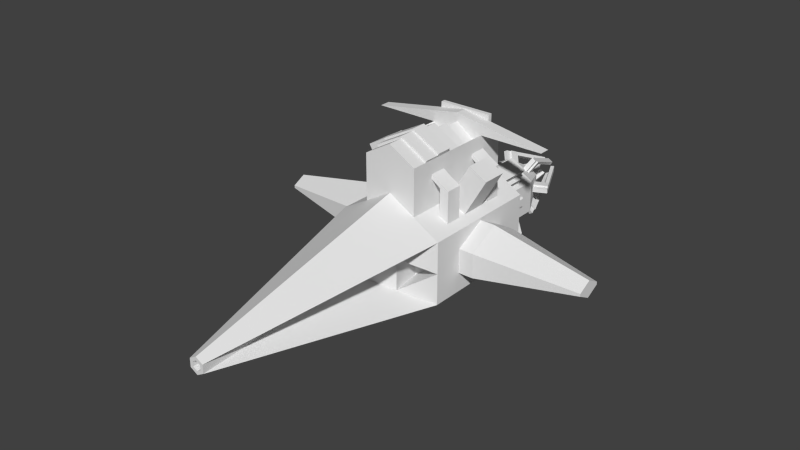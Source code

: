 # Source: crystal-alien_chase.blend  (saved by Blender 2.76.0; exported with 4.5.12 LTS)
import bpy
from mathutils import Matrix  # noqa: F401  (used for matrix-valued properties, if any)

bpy.ops.wm.read_factory_settings(use_empty=True)
scene = bpy.context.scene
scene.name = 'Scene'

# ---- collections
col_collection_1 = bpy.data.collections.new('Collection 1'); scene.collection.children.link(col_collection_1)

# ---- world
world_world = bpy.data.worlds.new('World'); scene.world = world_world
world_world.color = (0.05088, 0.05088, 0.05088)
world_world.use_sun_shadow = False
world_world.sun_shadow_jitter_overblur = 0.0
world_world.cycles.sampling_method = 'MANUAL'
world_world.cycles.sample_map_resolution = 256

# ---- meshes
me_torus = bpy.data.meshes.new('Torus')
me_torus.from_pydata([(-2.784e-08, 1.204, 0.524), (0.4538, 1.204, 0.262), (0.866, -0.5015, 0.1938), (0.4538, 1.204, -0.262), (0.866, -0.5015, -0.1938), (-7.365e-08, 1.204, -0.524), (0.0, 1.0, 1.0), (0.866, 0.5015, 0.1938), (0.866, 0.5015, -0.1938), (-8.742e-08, 1.0, -1.0), (0.0, 1.942, 0.524), (0.1771, 2.515, 0.1023), (0.1771, 2.515, -0.1023), (0.0, 1.942, -0.524), (0.0, 2.515, 0.2046), (0.4538, 1.942, 0.262), (0.4538, 1.942, -0.262), (0.0, 2.515, -0.2046), (0.1513, 1.204, 0.4366), (0.3025, 1.204, 0.3493), (0.7286, 1.068, 0.4207), (0.5912, 1.136, 0.3413), (-9.28e-09, 1.068, 0.8413), (0.1513, 1.942, 0.4366), (0.3025, 1.942, 0.3493), (0.4538, 1.696, 0.262), (-9.28e-09, 1.696, 0.524), (0.1513, 1.696, 0.4366), (0.3025, 1.696, 0.3493), (0.3941, 1.136, 0.4551), (0.4857, 1.068, 0.5609), (0.1971, 1.136, 0.5689), (0.2429, 1.068, 0.7011), (0.3781, 1.204, 0.3056), (0.4857, 1.681, 0.5609), (0.2429, 1.681, 0.7011), (0.3025, 1.819, 0.3493), (0.1513, 1.819, 0.4366), (0.3781, 1.696, 0.3056), (0.3941, 1.619, 0.4551), (0.4628, 1.136, 0.4155), (0.4628, 1.619, 0.4155), (0.0, 1.204, 0.5735), (0.1798, 1.204, 0.4862), (0.0, 1.696, 0.5735), (0.1798, 1.696, 0.4862), (0.3025, 1.204, -0.3493), (0.1513, 1.204, -0.4366), (0.7286, 1.068, -0.4207), (0.5912, 1.136, -0.3413), (-8.283e-08, 1.068, -0.8413), (0.3025, 1.942, -0.3493), (0.1513, 1.942, -0.4366), (-2.455e-08, 1.696, -0.524), (0.4538, 1.696, -0.262), (0.2429, 1.068, -0.7011), (0.3941, 1.136, -0.4551), (0.4857, 1.068, -0.5609), (0.3025, 1.45, -0.3493), (0.3025, 1.696, -0.3493), (0.1513, 1.696, -0.4366), (0.3781, 1.204, -0.3056), (0.3025, 1.819, -0.3493), (0.1513, 1.819, -0.4366), (0.2429, 1.695, -0.7011), (0.4857, 1.695, -0.5609), (0.463, 1.136, -0.4153), (0.3941, 1.626, -0.4551), (0.3781, 1.696, -0.3056), (0.463, 1.626, -0.4153), (0.1142, 1.204, -0.3724), (0.0, 1.204, -0.4597), (0.0, 1.696, -0.4597), (0.1142, 1.696, -0.3724), (0.4538, 1.204, 0.08733), (0.4538, 1.204, -0.08733), (0.4824, 1.674, -0.06512), (0.4824, 1.674, 0.06512), (0.4824, 1.39, -0.06512), (0.4824, 1.39, 0.06512), (0.4538, 1.942, 0.08733), (0.4538, 1.942, -0.08733), (0.4538, 1.696, -0.08733), (0.4538, 1.696, 0.08733), (0.4538, 1.368, -0.08733), (0.4538, 1.368, 0.08733), (0.0, 2.515, 0.06818), (0.0, 2.515, -0.06818), (0.05905, 2.515, 0.1705), (0.1181, 2.515, 0.1364), (0.1771, 2.515, 0.03409), (0.1771, 2.515, -0.03409), (0.1181, 2.515, -0.1364), (0.05905, 2.515, -0.1705), (0.05905, 2.515, 0.05682), (0.05905, 2.515, -0.05682), (0.1181, 2.515, 0.04546), (0.1181, 2.515, -0.04546), (0.1891, 1.942, 0.4148), (0.2647, 1.942, 0.3711), (0.2647, 1.942, -0.3711), (0.1891, 1.942, -0.4148), (0.4538, 1.942, 0.04366), (0.4538, 1.942, -0.04366), (0.3155, 2.228, 0.06071), (0.2463, 2.371, 0.0474), (0.3155, 2.228, -0.06071), (0.2463, 2.371, -0.0474), (0.2103, 2.228, -0.2428), (0.1642, 2.371, -0.1896), (0.1052, 2.228, -0.3035), (0.0821, 2.371, -0.237), (0.2103, 2.228, 0.2428), (0.1642, 2.371, 0.1896), (0.1052, 2.228, 0.3035), (0.0821, 2.371, 0.237), (0.184, 2.228, 0.258), (0.1314, 2.228, 0.2884), (0.1314, 2.228, -0.2884), (0.184, 2.228, -0.258), (0.3155, 2.228, -0.03035), (0.3155, 2.228, 0.03035), (0.2042, 2.156, 0.2863), (0.1458, 2.156, 0.32), (0.1458, 2.156, -0.32), (0.2042, 2.156, -0.2863), (0.35, 2.156, -0.03368), (0.35, 2.156, 0.03368), (0.5233, 2.328, 0.06071), (0.4541, 2.472, 0.0474), (0.5233, 2.328, -0.06071), (0.4541, 2.472, -0.0474), (0.3142, 2.328, -0.4228), (0.2681, 2.472, -0.3696), (0.2091, 2.328, -0.4835), (0.186, 2.472, -0.417), (0.3142, 2.328, 0.4228), (0.2681, 2.472, 0.3696), (0.2091, 2.328, 0.4835), (0.186, 2.472, 0.417), (0.2879, 2.328, 0.438), (0.2354, 2.328, 0.4684), (0.2354, 2.328, -0.4684), (0.2879, 2.328, -0.438), (0.5233, 2.328, -0.03035), (0.5233, 2.328, 0.03035), (0.3081, 2.257, 0.4663), (0.2498, 2.257, 0.5), (0.2498, 2.257, -0.5), (0.3081, 2.257, -0.4663), (0.5579, 2.257, -0.03368), (0.5579, 2.257, 0.03368), (0.4022, 2.447, 0.0474), (0.4022, 2.447, -0.0474), (0.2421, 2.447, 0.3246), (0.16, 2.447, 0.372), (0.16, 2.447, -0.372), (0.2421, 2.447, -0.3246), (0.09288, 3.065, 0.06607), (0.1189, 3.09, 0.1111), (0.01078, 3.065, 0.1135), (0.03676, 3.09, 0.1585), (0.01078, 3.065, -0.1135), (0.03676, 3.09, -0.1585), (0.1189, 3.09, -0.1111), (0.1556, 3.09, -0.0474), (0.1556, 3.09, 0.0474), (0.1037, 3.065, -0.0474), (0.09288, 3.065, -0.06607), (0.1037, 3.065, 0.0474), (0.866, 6.968e-10, 0.461), (0.866, -1.394e-09, -0.461), (0.866, 1.0, 0.5), (0.866, 0.0, -0.5), (0.866, 1.0, -0.5), (2.702, -0.2155, 0.02215), (2.702, -0.2155, -0.02215), (2.702, 0.2155, 0.02215), (2.702, 0.2155, -0.02215), (2.702, 2.526e-07, 0.137), (2.702, 2.341e-07, -0.137), (0.06582, -4.648, 0.038), (0.0, -4.648, 0.07601), (0.06582, -4.648, -0.038), (0.0, -4.648, -0.07601), (0.0, -1.75, 1.788e-07), (-6.557e-08, -1.0, -0.5), (-2.186e-08, -1.0, 0.5), (0.866, -1.0, 0.5), (0.0, -1.0, 1.0), (0.866, -1.0, -0.5), (-8.742e-08, -1.0, -1.0), (0.433, -1.0, 0.75), (0.433, 1.0, 0.75), (0.0, -1.0, 1.743), (0.433, -1.0, 1.493), (0.433, -1.0, 1.344), (0.433, -0.6, 0.75), (0.433, -0.2, 0.75), (0.433, 0.2, 0.75), (0.433, 0.6, 0.75), (0.433, -0.75, 1.493), (0.433, -0.5, 1.493), (0.433, 1.0, 1.344), (0.433, -0.6, 1.196), (0.433, -0.6, 1.344), (0.433, 0.6, 1.196), (0.433, 0.6, 1.344), (0.866, 0.6, 0.5), (0.866, 0.2, 0.5), (0.866, -0.2, 0.5), (0.866, -0.6, 0.5), (0.866, 0.0, 0.5), (0.5774, 0.6, 0.6667), (0.7217, 0.6, 0.5833), (0.5774, 0.2, 0.6667), (0.7217, 0.2, 0.5833), (0.7217, -0.2, 0.5833), (0.5774, -0.2, 0.6667), (0.5774, -0.6, 0.6667), (0.7217, -0.6, 0.5833), (0.5774, -0.4667, 0.6667), (0.5774, -0.3333, 0.6667), (0.7217, -0.3333, 0.5833), (0.5774, 0.3333, 0.6667), (0.5774, 0.4667, 0.6667), (0.7217, 0.3333, 0.5833), (0.5774, 0.6, 1.171), (0.7217, 0.6, 1.088), (0.5774, -0.6, 1.171), (0.7217, -0.6, 1.088), (0.5774, -0.3333, 1.171), (0.7217, -0.3333, 1.088), (0.5774, 0.3333, 1.171), (0.7217, 0.3333, 1.088), (0.5774, -0.6, 1.096), (0.5774, -0.3333, 1.096), (0.5774, 0.3333, 1.096), (0.5774, 0.6, 1.096), (0.433, -0.6, 1.27), (0.433, -0.3333, 1.196), (0.433, -0.3333, 1.344), (0.433, -0.3333, 1.27), (0.433, 0.3333, 1.344), (0.433, 0.3333, 1.196), (0.433, 0.6, 1.27), (0.433, 0.3333, 1.27), (0.433, 0.7135, 1.758), (0.0, 1.0, 1.344), (0.0, 0.7135, 1.743), (0.433, 0.7135, 1.493), (0.433, 0.7135, 1.344), (0.0, 0.7135, 1.344), (0.433, 0.7851, 1.344), (0.0, 0.7851, 1.344), (0.0, 0.7135, 1.758), (0.433, 0.7851, 1.758), (0.0, 0.7851, 1.758), (0.7849, -0.2, 1.359), (0.7849, 0.2, 1.359), (1.074, 0.2, 1.193), (1.074, -0.2, 1.193), (0.433, 0.0, 1.493), (0.433, 0.0, 1.493), (0.0, 0.0, 1.743), (0.433, 0.5351, 1.493), (0.0, 0.5351, 1.743), (0.0, 0.7135, 1.743), (0.0, 0.5351, 1.743), (1.475, 0.7135, 1.493), (1.475, 0.5351, 1.493), (0.433, 0.2675, 1.493), (0.0, -0.5, 1.743), (0.0, 0.5351, 1.743), (0.0, 0.5351, 1.605), (0.3534, 0.5351, 1.355), (0.3534, 0.2675, 1.355), (0.0, 0.2675, 1.605), (0.3833, 0.0, 1.407), (0.0, 0.0, 1.657), (0.3833, 0.2675, 1.407), (0.0, 0.2675, 1.657), (0.0, -0.25, 1.743), (0.0, -0.75, 1.743), (0.433, -0.25, 1.493), (0.4714, -0.5, 1.559), (0.0, -0.5, 1.809), (0.0, -0.25, 1.809), (0.4714, -0.25, 1.559), (0.4541, -0.75, 1.529), (0.4541, -0.5, 1.529), (0.0, -0.5, 1.779), (0.0, -0.75, 1.779), (1.108, 6.968e-10, 0.461), (1.108, 0.5015, 0.1938), (1.108, -0.5015, -0.1938), (1.108, -0.5015, 0.1938), (1.108, -1.394e-09, -0.461), (1.108, 0.5015, -0.1938), (0.866, -1.0, -1.192e-07), (0.433, -1.375, -0.25), (0.433, -1.375, 0.25), (0.3536, -0.861, -0.25), (0.3536, -0.861, 0.25), (0.7866, -0.486, -1.192e-07), (0.1161, -4.648, 0.06705), (0.0, -4.648, 0.1341), (0.0, -4.648, -0.1341), (0.1161, -4.648, -0.06705), (0.0, -4.408, 0.07601), (0.0, -4.408, 4.67e-07), (0.0, -4.408, -0.07601), (0.06582, -4.408, 0.038), (0.06582, -4.408, -0.038)], [(263, 262), (262, 264)], [(170, 2, 296, 293), (60, 53, 13, 52, 63), (64, 60, 63), (97, 91, 12, 92), (24, 36, 28, 38, 25, 15), (11, 89, 113, 112, 24, 15), (12, 91, 107, 106, 81, 16), (17, 93, 111, 110, 52, 13), (26, 27, 37, 23, 10), (24, 99, 98, 23, 37, 36), (18, 0, 22, 32, 31), (41, 38, 28, 39), (21, 40, 29, 30, 20), (19, 18, 31, 29), (34, 36, 37, 35), (32, 30, 34, 35), (19, 28, 34, 30, 29), (28, 36, 34), (18, 27, 45, 43), (1, 33, 40, 21), (33, 1, 25, 38), (29, 40, 41, 39), (41, 40, 33, 38), (18, 31, 32, 35, 37, 27), (45, 44, 42, 43), (27, 26, 44, 45), (0, 18, 43, 42), (60, 64, 55, 47), (61, 3, 49, 66), (56, 66, 49, 48, 57), (54, 68, 59, 62, 51, 16), (52, 101, 100, 51, 62, 63), (68, 61, 66, 69), (32, 22, 6, 193, 172, 20, 30), (57, 55, 64, 65), (64, 63, 62, 65), (62, 59, 65), (58, 46, 56, 57, 65, 59), (68, 69, 67, 59), (66, 56, 67, 69), (54, 3, 61, 68), (78, 76, 77, 79), (57, 48, 174, 9, 50, 55), (70, 71, 72, 73), (53, 60, 73, 72), (47, 5, 71, 70), (81, 103, 102, 80, 83, 82), (85, 83, 80, 15, 25, 1, 74), (75, 84, 85, 74), (78, 84, 82, 76), (5, 47, 55, 50), (208, 214, 226, 216, 217, 223, 220, 211, 210, 209), (77, 76, 82, 83), (78, 79, 85, 84), (79, 77, 83, 85), (87, 95, 93, 17), (95, 97, 92, 93), (14, 88, 94, 86), (86, 94, 95, 87), (88, 89, 96, 94), (94, 96, 97, 95), (89, 11, 90, 96), (96, 90, 91, 97), (80, 104, 105, 90, 11, 15), (51, 108, 109, 92, 12, 16), (110, 118, 124, 101, 52), (88, 14, 10, 23, 114, 115), (122, 123, 98, 99), (112, 116, 122, 99, 24), (117, 114, 23, 98, 123), (54, 16, 81, 82, 84, 75, 3), (126, 103, 81, 106, 120), (51, 100, 125, 119, 108), (91, 90, 105, 107), (125, 100, 101, 124), (126, 127, 102, 103), (126, 120, 144, 150), (89, 88, 115, 113), (146, 147, 123, 122), (104, 121, 145, 128), (140, 141, 147, 146), (137, 139, 138, 141, 140, 136), (135, 133, 132, 143, 142, 134), (142, 143, 149, 148), (156, 135, 134, 110, 111), (144, 145, 151, 150), (127, 126, 150, 151), (80, 102, 127, 121, 104), (151, 145, 121, 127), (128, 129, 152, 105, 104), (120, 106, 130, 144), (93, 92, 109, 111), (107, 105, 152, 153), (112, 136, 140, 116), (116, 140, 146, 122), (147, 141, 117, 123), (117, 141, 138, 114), (114, 138, 139, 155, 115), (111, 109, 157, 156), (113, 115, 155, 154), (143, 132, 108, 119), (108, 132, 133, 157, 109), (118, 142, 148, 124), (125, 149, 143, 119), (124, 148, 149, 125), (110, 134, 142, 118), (153, 131, 130, 106, 107), (154, 137, 136, 112, 113), (162, 168, 164, 163), (158, 160, 161, 159), (167, 169, 166, 165), (137, 159, 161, 139), (156, 157, 168, 162), (131, 153, 167, 165), (154, 155, 160, 158), (133, 135, 163, 164), (137, 154, 158, 159), (131, 129, 128, 145, 144, 130), (152, 129, 166, 169), (153, 152, 169, 167), (135, 156, 162, 163), (155, 139, 161, 160), (157, 133, 164, 168), (131, 165, 166, 129), (60, 47, 70, 73), (4, 2, 188, 299, 190), (8, 171, 173, 174), (7, 8, 174, 172), (171, 4, 190, 173), (177, 179, 175, 176, 180, 178), (171, 8, 298, 297), (7, 170, 293, 294), (4, 171, 297, 295), (8, 7, 294, 298), (2, 4, 295, 296), (191, 190, 186), (190, 299, 300), (186, 190, 300, 185), (188, 187, 185, 301), (188, 192, 189, 187), (305, 188, 192, 189, 306), (308, 190, 185), (307, 191, 190, 308), (305, 185, 188), (189, 192, 196, 195, 194), (205, 241, 243, 207, 251, 250, 262, 195, 196), (202, 284, 288, 285), (284, 282, 287, 288), (200, 193, 203, 207, 245, 206), (204, 240, 242, 239), (244, 246, 243, 241, 242, 240), (257, 256, 253, 254), (188, 2, 170, 212, 210, 211), (212, 170, 7, 172, 208, 209), (172, 193, 200, 213, 214, 208), (211, 220, 219, 197, 192, 188), (222, 223, 217, 218), (225, 213, 200, 199, 215, 224), (228, 227, 233, 234), (230, 229, 235, 219, 220), (222, 218, 198, 197, 219, 221), (218, 217, 261, 258, 198), (259, 258, 261, 260), (216, 215, 199, 259, 260), (215, 216, 226, 224), (234, 233, 237, 224, 226), (214, 228, 234, 226), (225, 224, 237, 238, 213), (236, 235, 229, 231), (236, 231, 232, 223, 222), (233, 227, 245, 246), (244, 206, 238, 237), (221, 219, 235, 236, 222), (232, 230, 220, 223), (229, 231, 242, 239), (244, 237, 233, 246), (238, 237, 233, 227), (206, 245, 227, 238), (239, 242, 241, 205), (190, 191, 9, 174, 173), (242, 231, 236, 240), (239, 204, 235, 229), (229, 230, 232, 231), (235, 204, 240, 236), (244, 206, 245, 246), (246, 245, 207, 243), (238, 227, 228, 214, 213), (250, 249, 267, 269), (203, 193, 6, 248), (248, 254, 253, 203), (256, 257, 255, 247), (197, 198, 199, 200, 206, 244, 240, 204), (251, 253, 256, 247), (192, 197, 204, 239, 205, 196), (217, 216, 260, 261), (199, 198, 258, 259), (282, 284, 263, 264), (263, 271, 280, 278), (268, 270, 269, 267), (265, 250, 269, 270), (266, 265, 270, 268, 273), (271, 265, 275, 276), (277, 276, 275, 274), (280, 276, 277, 281), (265, 266, 274, 275), (279, 278, 280, 281), (264, 263, 278, 279), (288, 287, 286, 285), (272, 202, 285, 286), (283, 201, 289, 292), (290, 291, 292, 289), (201, 202, 290, 289), (202, 272, 291, 290), (194, 195, 201, 283), (179, 177, 294, 293), (176, 175, 296, 295), (178, 180, 297, 298), (177, 178, 298, 294), (175, 179, 293, 296), (180, 176, 295, 297), (21, 20, 172, 174, 48, 49, 3, 75, 74, 1), (252, 251, 247, 255), (300, 301, 185), (299, 301, 303, 304), (299, 188, 301), (302, 304, 303), (300, 299, 304, 302), (301, 300, 302, 303), (308, 185, 305), (183, 181, 312, 313), (182, 181, 305, 306), (183, 184, 307, 308), (181, 183, 308, 305), (309, 310, 311, 313, 312), (181, 182, 309, 312), (184, 183, 313, 311)])
_uv = me_torus.uv_layers.new(name='UVMap')
_uv.uv.foreach_set('vector', [0.5557, 0.5368, 0.5537, 0.5362, 0.5537, 0.5353, 0.5557, 0.536, 0.566, 0.5328, 0.5666, 0.5328, 0.5666, 0.5338, 0.566, 0.5338, 0.566, 0.5333, 0.6486, 0.7763, 0.6476, 0.7763, 0.6476, 0.7758, 0.5083, 0.4406, 0.5081, 0.4407, 0.5081, 0.4404, 0.5083, 0.4402, 0.5538, 0.5371, 0.5538, 0.5365, 0.5538, 0.536, 0.5541, 0.536, 0.5545, 0.536, 0.5545, 0.5371, 0.529, 0.49, 0.5287, 0.49, 0.5288, 0.4894, 0.5289, 0.4887, 0.529, 0.4874, 0.5297, 0.4874, 0.5399, 0.4866, 0.5396, 0.4866, 0.5396, 0.486, 0.5395, 0.4854, 0.5394, 0.4842, 0.5401, 0.4842, 0.5405, 0.4867, 0.5403, 0.4867, 0.5406, 0.486, 0.5408, 0.4854, 0.5412, 0.4842, 0.5418, 0.4842, 0.5523, 0.536, 0.553, 0.536, 0.553, 0.5365, 0.553, 0.5371, 0.5523, 0.5371, 0.5538, 0.5371, 0.5536, 0.5371, 0.5532, 0.5371, 0.553, 0.5371, 0.553, 0.5365, 0.5538, 0.5365, 0.6495, 0.7671, 0.6501, 0.7675, 0.6501, 0.7689, 0.6491, 0.7683, 0.6493, 0.7677, 0.4351, 0.9397, 0.4351, 0.9403, 0.4347, 0.9404, 0.4348, 0.9398, 0.6476, 0.7667, 0.6482, 0.767, 0.6485, 0.7672, 0.6481, 0.7677, 0.647, 0.7671, 0.6489, 0.7668, 0.6495, 0.7671, 0.6493, 0.7677, 0.6485, 0.7672, 0.6502, 0.7598, 0.6514, 0.76, 0.6514, 0.7608, 0.6502, 0.761, 0.6408, 0.7778, 0.642, 0.7778, 0.642, 0.7804, 0.6408, 0.7804, 0.6422, 0.7795, 0.6422, 0.7774, 0.6433, 0.7774, 0.6433, 0.7801, 0.6428, 0.7798, 0.6422, 0.7774, 0.6422, 0.7768, 0.6433, 0.7774, 0.6473, 0.7788, 0.6473, 0.7809, 0.6471, 0.7809, 0.6471, 0.7788, 0.6482, 0.7664, 0.6485, 0.7666, 0.6482, 0.767, 0.6476, 0.7667, 0.5541, 0.5339, 0.5545, 0.5339, 0.5545, 0.536, 0.5541, 0.536, 0.4354, 0.9656, 0.4351, 0.9656, 0.4351, 0.9636, 0.4354, 0.9636, 0.4087, 0.9645, 0.4087, 0.9625, 0.4093, 0.9628, 0.4093, 0.9649, 0.6497, 0.7784, 0.6491, 0.7787, 0.6486, 0.779, 0.6486, 0.7764, 0.6497, 0.7758, 0.6497, 0.7763, 0.4348, 0.9458, 0.4357, 0.9458, 0.4357, 0.9479, 0.4348, 0.9479, 0.4144, 0.9675, 0.4144, 0.9668, 0.4146, 0.9667, 0.4146, 0.9675, 0.6364, 0.7802, 0.6364, 0.781, 0.6362, 0.781, 0.6363, 0.7801, 0.6476, 0.7763, 0.6486, 0.7763, 0.6486, 0.779, 0.6476, 0.7784, 0.6485, 0.764, 0.6482, 0.7641, 0.6476, 0.7638, 0.6482, 0.7635, 0.6485, 0.7633, 0.6482, 0.7635, 0.6476, 0.7638, 0.647, 0.7635, 0.6481, 0.7629, 0.5649, 0.5328, 0.5652, 0.5328, 0.5655, 0.5328, 0.5655, 0.5333, 0.5655, 0.5338, 0.5649, 0.5338, 0.566, 0.5338, 0.5659, 0.5338, 0.5656, 0.5338, 0.5655, 0.5338, 0.5655, 0.5333, 0.566, 0.5333, 0.4356, 0.9612, 0.4356, 0.9633, 0.4351, 0.9636, 0.4351, 0.9615, 0.6491, 0.7683, 0.6501, 0.7689, 0.6501, 0.7695, 0.6483, 0.7685, 0.6465, 0.7674, 0.647, 0.7671, 0.6481, 0.7677, 0.6238, 0.7781, 0.6247, 0.7781, 0.6247, 0.7808, 0.6238, 0.7808, 0.6408, 0.7804, 0.642, 0.7806, 0.642, 0.7813, 0.6408, 0.7816, 0.6433, 0.78, 0.6433, 0.7795, 0.6444, 0.7795, 0.6433, 0.7784, 0.6433, 0.7774, 0.6439, 0.7771, 0.6444, 0.7768, 0.6444, 0.7795, 0.6433, 0.7795, 0.407, 0.9652, 0.407, 0.9658, 0.4067, 0.9657, 0.4067, 0.9651, 0.4142, 0.9592, 0.4145, 0.9592, 0.4145, 0.9613, 0.4142, 0.9613, 0.5649, 0.5328, 0.5649, 0.5307, 0.5652, 0.5307, 0.5652, 0.5328, 0.432, 0.95, 0.432, 0.9512, 0.4315, 0.9512, 0.4315, 0.95, 0.6481, 0.7629, 0.647, 0.7635, 0.6465, 0.7631, 0.6501, 0.761, 0.6501, 0.7617, 0.6491, 0.7623, 0.6964, 0.6781, 0.697, 0.6781, 0.697, 0.6802, 0.6964, 0.6802, 0.6297, 0.7807, 0.6297, 0.7815, 0.6294, 0.7815, 0.6295, 0.7809, 0.6495, 0.7634, 0.6501, 0.763, 0.6501, 0.7633, 0.6497, 0.7637, 0.5642, 0.5338, 0.5641, 0.5338, 0.5637, 0.5338, 0.5635, 0.5338, 0.5635, 0.5328, 0.5642, 0.5328, 0.5635, 0.5314, 0.5635, 0.5328, 0.5635, 0.5338, 0.5629, 0.5338, 0.5629, 0.5328, 0.5629, 0.5307, 0.5635, 0.5307, 0.5642, 0.5307, 0.5642, 0.5314, 0.5635, 0.5314, 0.5635, 0.5307, 0.432, 0.95, 0.4322, 0.9499, 0.4322, 0.9513, 0.432, 0.9512, 0.6501, 0.763, 0.6495, 0.7634, 0.6491, 0.7623, 0.6501, 0.7617, 0.6481, 0.7542, 0.6488, 0.7542, 0.6488, 0.7553, 0.6488, 0.7559, 0.6488, 0.7576, 0.6488, 0.7581, 0.6488, 0.7593, 0.6481, 0.7593, 0.6481, 0.7576, 0.6481, 0.7559, 0.4143, 0.9567, 0.4143, 0.9562, 0.4145, 0.9561, 0.4145, 0.9568, 0.4164, 0.9554, 0.4164, 0.9548, 0.4166, 0.9547, 0.4166, 0.9555, 0.4308, 0.9542, 0.4308, 0.9554, 0.4306, 0.9555, 0.4306, 0.9541, 0.5088, 0.4405, 0.5086, 0.4406, 0.5086, 0.4401, 0.5088, 0.4399, 0.5086, 0.4406, 0.5083, 0.4406, 0.5083, 0.4402, 0.5086, 0.4401, 0.5088, 0.4417, 0.5086, 0.4415, 0.5086, 0.4411, 0.5088, 0.4411, 0.5088, 0.4411, 0.5086, 0.4411, 0.5086, 0.4406, 0.5088, 0.4405, 0.5086, 0.4415, 0.5083, 0.4414, 0.5083, 0.441, 0.5086, 0.4411, 0.5086, 0.4411, 0.5083, 0.441, 0.5083, 0.4406, 0.5086, 0.4406, 0.5083, 0.4414, 0.5081, 0.4412, 0.5081, 0.441, 0.5083, 0.441, 0.5083, 0.441, 0.5081, 0.441, 0.5081, 0.4407, 0.5083, 0.4406, 0.5387, 0.4842, 0.539, 0.4854, 0.5392, 0.486, 0.5393, 0.4867, 0.5391, 0.4867, 0.5381, 0.4842, 0.5407, 0.4842, 0.5404, 0.4854, 0.5402, 0.486, 0.5401, 0.4867, 0.5399, 0.4866, 0.5401, 0.4842, 0.5408, 0.4854, 0.5407, 0.4854, 0.5408, 0.4851, 0.5411, 0.4842, 0.5412, 0.4842, 0.5285, 0.49, 0.5282, 0.49, 0.5275, 0.4874, 0.5282, 0.4874, 0.5283, 0.4887, 0.5284, 0.4894, 0.5287, 0.4884, 0.5285, 0.4884, 0.5284, 0.4874, 0.5288, 0.4874, 0.5289, 0.4887, 0.5287, 0.4887, 0.5287, 0.4884, 0.5288, 0.4874, 0.529, 0.4874, 0.5285, 0.4887, 0.5283, 0.4887, 0.5282, 0.4874, 0.5284, 0.4874, 0.5285, 0.4884, 0.5649, 0.5328, 0.5649, 0.5338, 0.5642, 0.5338, 0.5642, 0.5328, 0.5642, 0.5314, 0.5642, 0.5307, 0.5649, 0.5307, 0.5394, 0.4851, 0.5393, 0.4842, 0.5394, 0.4842, 0.5395, 0.4854, 0.5394, 0.4854, 0.5407, 0.4842, 0.5408, 0.4842, 0.5406, 0.4851, 0.5405, 0.4854, 0.5404, 0.4854, 0.5396, 0.4866, 0.5393, 0.4867, 0.5392, 0.486, 0.5396, 0.486, 0.5406, 0.4851, 0.5408, 0.4842, 0.5411, 0.4842, 0.5408, 0.4851, 0.5394, 0.4851, 0.5391, 0.4851, 0.5389, 0.4842, 0.5393, 0.4842, 0.5131, 0.4301, 0.5127, 0.43, 0.5127, 0.4292, 0.5131, 0.4292, 0.5287, 0.49, 0.5285, 0.49, 0.5284, 0.4894, 0.5288, 0.4894, 0.5005, 0.4519, 0.5002, 0.4519, 0.5002, 0.451, 0.5005, 0.451, 0.5125, 0.4451, 0.5126, 0.4451, 0.5126, 0.446, 0.5125, 0.446, 0.5045, 0.4431, 0.5043, 0.4431, 0.5043, 0.4428, 0.5045, 0.4428, 0.5046, 0.4437, 0.5042, 0.4437, 0.5042, 0.4431, 0.5043, 0.4431, 0.5045, 0.4431, 0.5047, 0.4431, 0.4975, 0.4458, 0.4972, 0.4459, 0.4971, 0.4452, 0.4972, 0.4452, 0.4974, 0.4451, 0.4975, 0.4451, 0.4974, 0.4451, 0.4972, 0.4452, 0.4972, 0.4449, 0.4974, 0.4448, 0.5142, 0.4442, 0.514, 0.4443, 0.514, 0.4436, 0.5149, 0.4435, 0.5149, 0.4441, 0.508, 0.4505, 0.5083, 0.4505, 0.5083, 0.4508, 0.508, 0.4508, 0.489, 0.451, 0.4893, 0.451, 0.4893, 0.4519, 0.489, 0.4519, 0.5387, 0.4842, 0.5389, 0.4842, 0.5391, 0.4851, 0.5392, 0.4854, 0.539, 0.4854, 0.499, 0.451, 0.4993, 0.4509, 0.4993, 0.4518, 0.499, 0.4518, 0.4997, 0.4486, 0.4997, 0.448, 0.4999, 0.448, 0.5005, 0.4481, 0.5005, 0.4487, 0.5125, 0.4442, 0.5126, 0.4442, 0.5126, 0.4451, 0.5125, 0.4451, 0.5403, 0.4867, 0.5401, 0.4867, 0.5402, 0.486, 0.5406, 0.486, 0.4893, 0.451, 0.4897, 0.451, 0.4897, 0.4516, 0.4893, 0.4516, 0.5002, 0.4487, 0.5002, 0.4496, 0.5001, 0.4496, 0.5001, 0.4487, 0.4887, 0.4508, 0.4887, 0.4518, 0.4884, 0.4518, 0.4884, 0.4508, 0.5139, 0.4301, 0.5142, 0.4301, 0.5142, 0.4311, 0.5139, 0.4311, 0.4976, 0.4486, 0.4976, 0.4495, 0.4974, 0.4495, 0.4974, 0.4486, 0.5069, 0.4472, 0.5079, 0.4472, 0.5079, 0.4478, 0.5077, 0.4478, 0.5069, 0.4478, 0.4998, 0.451, 0.5002, 0.4509, 0.5002, 0.4516, 0.4998, 0.4516, 0.4904, 0.4516, 0.49, 0.4516, 0.49, 0.4509, 0.4904, 0.451, 0.4976, 0.4505, 0.4974, 0.4505, 0.4974, 0.4496, 0.4976, 0.4495, 0.5135, 0.4264, 0.5144, 0.4265, 0.5144, 0.4272, 0.5141, 0.4271, 0.5135, 0.4271, 0.5131, 0.43, 0.5131, 0.4292, 0.5134, 0.4292, 0.5134, 0.4301, 0.5082, 0.4508, 0.5082, 0.4517, 0.5079, 0.4518, 0.5079, 0.4509, 0.4899, 0.451, 0.4899, 0.4519, 0.4897, 0.4519, 0.4897, 0.451, 0.5109, 0.4502, 0.5109, 0.4493, 0.511, 0.4493, 0.511, 0.4502, 0.4939, 0.4509, 0.4941, 0.4509, 0.4942, 0.4516, 0.4933, 0.4517, 0.4933, 0.451, 0.5142, 0.4257, 0.5144, 0.4257, 0.5144, 0.4264, 0.5135, 0.4264, 0.5135, 0.4257, 0.2562, 0.4943, 0.2562, 0.4947, 0.256, 0.4947, 0.256, 0.4943, 0.2595, 0.4979, 0.2595, 0.4975, 0.2597, 0.4975, 0.2597, 0.4979, 0.2406, 0.4979, 0.2406, 0.4975, 0.2408, 0.4975, 0.2408, 0.4979, 0.2564, 0.4904, 0.2564, 0.4932, 0.256, 0.4932, 0.256, 0.4904, 0.2493, 0.4982, 0.2489, 0.4981, 0.2489, 0.4953, 0.2493, 0.4954, 0.246, 0.4976, 0.2457, 0.4976, 0.2458, 0.4948, 0.246, 0.4948, 0.264, 0.4883, 0.2644, 0.4883, 0.2644, 0.4909, 0.264, 0.4909, 0.249, 0.4926, 0.2493, 0.4925, 0.2493, 0.4952, 0.249, 0.4953, 0.2662, 0.4724, 0.266, 0.4724, 0.266, 0.4695, 0.2662, 0.4695, 0.508, 0.4498, 0.5083, 0.4499, 0.5084, 0.4505, 0.5083, 0.4505, 0.508, 0.4505, 0.5079, 0.4504, 0.2517, 0.4947, 0.2515, 0.4947, 0.2516, 0.4918, 0.2518, 0.4918, 0.2644, 0.4955, 0.264, 0.4955, 0.264, 0.4929, 0.2644, 0.4928, 0.2658, 0.491, 0.266, 0.4909, 0.2661, 0.4938, 0.2659, 0.4938, 0.2595, 0.4945, 0.2597, 0.4945, 0.2597, 0.4975, 0.2595, 0.4975, 0.2659, 0.4738, 0.2662, 0.4739, 0.2662, 0.4767, 0.266, 0.4766, 0.2598, 0.4965, 0.2598, 0.4939, 0.2602, 0.4939, 0.2602, 0.4966, 0.7039, 0.6748, 0.7039, 0.6768, 0.7036, 0.6768, 0.7036, 0.6747, 0.6408, 0.7546, 0.6392, 0.7546, 0.638, 0.7525, 0.64, 0.7525, 0.642, 0.7525, 0.6408, 0.7589, 0.6418, 0.7567, 0.642, 0.7567, 0.642, 0.761, 0.6392, 0.7589, 0.6408, 0.7589, 0.642, 0.761, 0.638, 0.761, 0.6418, 0.7567, 0.6408, 0.7546, 0.642, 0.7525, 0.642, 0.7567, 0.533, 0.4974, 0.5338, 0.498, 0.5338, 0.499, 0.5337, 0.4991, 0.5328, 0.4985, 0.5328, 0.4975, 0.5601, 0.535, 0.5579, 0.5356, 0.5579, 0.5347, 0.56, 0.5341, 0.5579, 0.5364, 0.5557, 0.5368, 0.5557, 0.536, 0.5579, 0.5355, 0.5621, 0.5356, 0.5601, 0.535, 0.56, 0.5341, 0.5621, 0.5347, 0.5691, 0.5375, 0.5674, 0.5375, 0.5674, 0.5365, 0.5691, 0.5365, 0.5658, 0.5254, 0.5674, 0.5254, 0.5674, 0.5264, 0.5658, 0.5264, 0.6351, 0.7784, 0.6372, 0.7747, 0.6372, 0.7784, 0.5585, 0.5342, 0.5603, 0.5332, 0.5603, 0.5355, 0.6286, 0.7531, 0.6317, 0.7525, 0.6299, 0.7544, 0.6281, 0.7563, 0.6265, 0.7781, 0.6238, 0.7763, 0.6265, 0.7745, 0.6265, 0.7763, 0.638, 0.7778, 0.6398, 0.7767, 0.6417, 0.7756, 0.6417, 0.7778, 0.4973, 0.4282, 0.4955, 0.4502, 0.4976, 0.4502, 0.4997, 0.4502, 0.4978, 0.4282, 0.5122, 0.432, 0.5122, 0.4502, 0.5031, 0.4471, 0.5063, 0.4282, 0.5033, 0.4502, 0.5067, 0.4502, 0.5067, 0.4282, 0.5031, 0.4502, 0.494, 0.4351, 0.5031, 0.432, 0.6417, 0.7756, 0.6398, 0.7767, 0.6398, 0.7742, 0.6398, 0.7735, 0.6417, 0.7725, 0.6475, 0.7593, 0.6475, 0.7581, 0.6475, 0.7553, 0.6475, 0.7542, 0.6475, 0.7537, 0.6481, 0.7537, 0.6481, 0.7567, 0.6481, 0.761, 0.6475, 0.761, 0.5829, 0.6765, 0.5829, 0.6776, 0.5825, 0.6776, 0.5825, 0.6765, 0.5908, 0.6775, 0.5909, 0.6754, 0.5912, 0.6753, 0.5912, 0.6776, 0.5327, 0.8698, 0.5327, 0.8681, 0.535, 0.8681, 0.535, 0.8698, 0.5348, 0.8698, 0.5345, 0.8698, 0.647, 0.7593, 0.647, 0.7582, 0.6473, 0.7582, 0.6473, 0.7593, 0.647, 0.7553, 0.6473, 0.7553, 0.6475, 0.7553, 0.6475, 0.7581, 0.6473, 0.7582, 0.647, 0.7582, 0.5313, 0.9578, 0.5313, 0.9559, 0.533, 0.9559, 0.533, 0.9578, 0.638, 0.7525, 0.6392, 0.7546, 0.6382, 0.7567, 0.638, 0.7567, 0.638, 0.7559, 0.638, 0.7542, 0.638, 0.7567, 0.6382, 0.7567, 0.6392, 0.7589, 0.638, 0.761, 0.638, 0.7593, 0.638, 0.7576, 0.6481, 0.7525, 0.6502, 0.7525, 0.6502, 0.7542, 0.6495, 0.7542, 0.6488, 0.7542, 0.6481, 0.7542, 0.6481, 0.7593, 0.6488, 0.7593, 0.6495, 0.7593, 0.6502, 0.7593, 0.6502, 0.761, 0.6481, 0.761, 0.6495, 0.7581, 0.6488, 0.7581, 0.6488, 0.7576, 0.6495, 0.7576, 0.6495, 0.7547, 0.6495, 0.7542, 0.6502, 0.7542, 0.6502, 0.7559, 0.6495, 0.7559, 0.6495, 0.7553, 0.5465, 0.5423, 0.5465, 0.543, 0.5454, 0.543, 0.5454, 0.5423, 0.5471, 0.5405, 0.5476, 0.54, 0.5477, 0.5403, 0.5481, 0.5421, 0.5476, 0.5426, 0.6495, 0.7581, 0.6495, 0.7576, 0.6502, 0.7576, 0.6502, 0.7593, 0.6495, 0.7593, 0.6495, 0.7587, 0.5475, 0.4856, 0.5482, 0.4856, 0.5482, 0.4886, 0.5468, 0.4886, 0.5468, 0.4856, 0.5373, 0.4882, 0.5373, 0.4899, 0.5359, 0.4899, 0.5359, 0.4882, 0.5273, 0.4843, 0.528, 0.4843, 0.5287, 0.4843, 0.5287, 0.4873, 0.5273, 0.4873, 0.6495, 0.7559, 0.6488, 0.7559, 0.6488, 0.7553, 0.6495, 0.7553, 0.5587, 0.5407, 0.5592, 0.5402, 0.5592, 0.5405, 0.5597, 0.5423, 0.5592, 0.5428, 0.5677, 0.5407, 0.5677, 0.5427, 0.5666, 0.5427, 0.5666, 0.5407, 0.5492, 0.5435, 0.5486, 0.5435, 0.5486, 0.5418, 0.5497, 0.5418, 0.5497, 0.5435, 0.6391, 0.7813, 0.6402, 0.7813, 0.6402, 0.7816, 0.6391, 0.7816, 0.5509, 0.5419, 0.5509, 0.5422, 0.5504, 0.5417, 0.5509, 0.5397, 0.5514, 0.5402, 0.5454, 0.543, 0.5465, 0.543, 0.5465, 0.5437, 0.5454, 0.5437, 0.5658, 0.5423, 0.5658, 0.5435, 0.5651, 0.5435, 0.5651, 0.5423, 0.5603, 0.5415, 0.5608, 0.5415, 0.5608, 0.5432, 0.5597, 0.5432, 0.5597, 0.5415, 0.5703, 0.5429, 0.5692, 0.5429, 0.5692, 0.5409, 0.5703, 0.5409, 0.5523, 0.5428, 0.5534, 0.5428, 0.5534, 0.5435, 0.5523, 0.5435, 0.5597, 0.54, 0.5592, 0.5405, 0.5592, 0.5402, 0.5596, 0.5397, 0.6291, 0.78, 0.628, 0.7799, 0.628, 0.7796, 0.6291, 0.7797, 0.5482, 0.5423, 0.5484, 0.5425, 0.5486, 0.5418, 0.5484, 0.5416, 0.6473, 0.7593, 0.6473, 0.7582, 0.6475, 0.7581, 0.6475, 0.7593, 0.642, 0.7525, 0.6452, 0.7525, 0.6452, 0.761, 0.642, 0.761, 0.642, 0.7567, 0.5513, 0.5428, 0.5509, 0.5422, 0.5509, 0.5419, 0.5514, 0.5425, 0.5481, 0.5394, 0.5482, 0.5397, 0.5477, 0.5403, 0.5476, 0.54, 0.5523, 0.5428, 0.5523, 0.5421, 0.5534, 0.5421, 0.5534, 0.5428, 0.5552, 0.5424, 0.5545, 0.5424, 0.5545, 0.5435, 0.5552, 0.5436, 0.647, 0.7553, 0.647, 0.7542, 0.6473, 0.7542, 0.6473, 0.7553, 0.6473, 0.7553, 0.6473, 0.7542, 0.6475, 0.7542, 0.6475, 0.7553, 0.5731, 0.5223, 0.5731, 0.5226, 0.5725, 0.5222, 0.5725, 0.5201, 0.5731, 0.5204, 0.5411, 0.4742, 0.5418, 0.4722, 0.5418, 0.4722, 0.5418, 0.4786, 0.5311, 0.9585, 0.5311, 0.956, 0.5329, 0.957, 0.5329, 0.9585, 0.5259, 0.96, 0.525, 0.9599, 0.525, 0.9583, 0.5259, 0.9584, 0.5354, 0.8625, 0.5354, 0.8609, 0.5357, 0.8609, 0.5357, 0.8625, 0.6452, 0.7593, 0.6452, 0.7576, 0.6452, 0.7559, 0.6452, 0.7542, 0.647, 0.7542, 0.647, 0.7553, 0.647, 0.7582, 0.647, 0.7593, 0.5325, 0.8692, 0.5328, 0.8692, 0.5328, 0.8708, 0.5325, 0.8708, 0.6452, 0.761, 0.6452, 0.7593, 0.647, 0.7593, 0.6473, 0.7593, 0.6475, 0.7593, 0.6475, 0.761, 0.5305, 0.4846, 0.5322, 0.4846, 0.5322, 0.4876, 0.5305, 0.4876, 0.6297, 0.7778, 0.6281, 0.7778, 0.6281, 0.7748, 0.6297, 0.7748, 0.6501, 0.7817, 0.6501, 0.7795, 0.6512, 0.7795, 0.6512, 0.7817, 0.6776, 0.7211, 0.6776, 0.7199, 0.678, 0.7199, 0.678, 0.7211, 0.5247, 0.5002, 0.5247, 0.4942, 0.5255, 0.4943, 0.5255, 0.5002, 0.5431, 0.5004, 0.5424, 0.5004, 0.5424, 0.4965, 0.5431, 0.4966, 0.5424, 0.4992, 0.5416, 0.4973, 0.5424, 0.4929, 0.5424, 0.4992, 0.5424, 0.4992, 0.7004, 0.6647, 0.7004, 0.6636, 0.701, 0.6636, 0.701, 0.6647, 0.6835, 0.6913, 0.6835, 0.6895, 0.6846, 0.6895, 0.6846, 0.6913, 0.6999, 0.6908, 0.6996, 0.6909, 0.6997, 0.689, 0.6999, 0.6889, 0.6992, 0.6869, 0.6999, 0.6889, 0.6994, 0.6888, 0.6986, 0.6871, 0.6782, 0.7258, 0.6782, 0.7238, 0.6793, 0.7238, 0.6793, 0.7258, 0.6639, 0.7213, 0.6639, 0.7234, 0.6635, 0.7234, 0.6636, 0.7215, 0.5789, 0.675, 0.5789, 0.6773, 0.5779, 0.6772, 0.5779, 0.675, 0.6032, 0.6755, 0.6032, 0.6777, 0.6028, 0.6777, 0.6029, 0.6754, 0.6187, 0.72, 0.6187, 0.7222, 0.6186, 0.7222, 0.6186, 0.72, 0.6141, 0.7206, 0.6141, 0.7228, 0.613, 0.7228, 0.613, 0.7206, 0.6186, 0.7232, 0.6186, 0.7222, 0.6187, 0.7222, 0.6187, 0.7232, 0.6279, 0.7767, 0.6279, 0.7746, 0.628, 0.7745, 0.628, 0.7767, 0.6474, 0.7812, 0.6474, 0.779, 0.6484, 0.779, 0.6484, 0.7812, 0.5295, 0.4787, 0.5305, 0.4785, 0.5316, 0.4885, 0.5294, 0.4889, 0.5404, 0.4905, 0.5402, 0.4905, 0.5395, 0.4794, 0.5411, 0.4794, 0.5326, 0.4786, 0.5335, 0.4784, 0.5338, 0.4871, 0.5316, 0.4877, 0.5419, 0.4784, 0.542, 0.4784, 0.5428, 0.4895, 0.5411, 0.4895, 0.5287, 0.4784, 0.5295, 0.4787, 0.5294, 0.4889, 0.5274, 0.4883, 0.5335, 0.4784, 0.5344, 0.4786, 0.5358, 0.4877, 0.5338, 0.4871, 0.6476, 0.7667, 0.647, 0.7671, 0.6465, 0.7674, 0.6465, 0.7631, 0.647, 0.7635, 0.6476, 0.7638, 0.6482, 0.7641, 0.6482, 0.7649, 0.6482, 0.7656, 0.6482, 0.7664, 0.6297, 0.7778, 0.6297, 0.7796, 0.628, 0.7796, 0.628, 0.7778, 0.5603, 0.5355, 0.5622, 0.5345, 0.5622, 0.5367, 0.693, 0.6766, 0.693, 0.6623, 0.6995, 0.6681, 0.6995, 0.6825, 0.5603, 0.5332, 0.5622, 0.5322, 0.5622, 0.5345, 0.6566, 0.2738, 0.6623, 0.2627, 0.6679, 0.2738, 0.6995, 0.6825, 0.6995, 0.6681, 0.706, 0.6623, 0.706, 0.6766, 0.693, 0.6812, 0.6859, 0.6812, 0.6859, 0.6693, 0.693, 0.6693, 0.5088, 0.4519, 0.5033, 0.4315, 0.4979, 0.4519, 0.4832, 0.393, 0.4841, 0.393, 0.4841, 0.4011, 0.4832, 0.4011, 0.5028, 0.4215, 0.5012, 0.4228, 0.5, 0.4218, 0.5028, 0.4196, 0.5012, 0.4254, 0.5028, 0.4266, 0.5028, 0.4286, 0.5, 0.4263, 0.5012, 0.4228, 0.5012, 0.4254, 0.5, 0.4263, 0.5, 0.4218, 0.5089, 0.4196, 0.5089, 0.4221, 0.5089, 0.4247, 0.5074, 0.4234, 0.5074, 0.4209, 0.4859, 0.4011, 0.4841, 0.4011, 0.4841, 0.393, 0.4859, 0.393, 0.4814, 0.393, 0.4832, 0.393, 0.4832, 0.4011, 0.4814, 0.4011])
me_torus.use_remesh_preserve_volume = False
me_torus.use_remesh_preserve_attributes = False
me_torus.use_mirror_vertex_groups = False
me_torus.update()

# ---- objects
ob_torus = bpy.data.objects.new('Torus', me_torus)

# ---- transforms, parenting, visibility, modifiers, constraints
ob_torus.location = (0.0, 0.0, 0.0)
ob_torus.lineart.crease_threshold = 0.0
_m = ob_torus.modifiers.new('Mirror', 'MIRROR')
_m.use_clip = True

# ---- collection membership
col_collection_1.objects.link(ob_torus)

# ---- scene / render settings (as saved in the file)
scene.frame_start = 1; scene.frame_end = 250; scene.frame_set(1)
scene.render.engine = 'BLENDER_EEVEE_NEXT'
scene.render.resolution_percentage = 50
scene.render.dither_intensity = 0.0
scene.cycles.use_denoising = False
scene.cycles.samples = 10
scene.cycles.sampling_pattern = 'TABULATED_SOBOL'
scene.cycles.light_sampling_threshold = 0.0
scene.cycles.use_adaptive_sampling = False
scene.cycles.use_light_tree = False
scene.cycles.blur_glossy = 0.0
scene.cycles.pixel_filter_type = 'GAUSSIAN'
scene.cycles.sample_clamp_indirect = 0.0
scene.view_settings.view_transform = 'Standard'
bpy.context.view_layer.update()

# ---- added for rendering (the .blend has no active camera and no usable light): camera, sun
cam_auto = bpy.data.cameras.new('AutoCamera')
cam_auto.lens = 50.0
cam_auto.sensor_width = 36.0
cam_auto.clip_end = 1000.0
ob_auto_camera = bpy.data.objects.new('AutoCamera', cam_auto)
scene.collection.objects.link(ob_auto_camera)
ob_auto_camera.location = (9.11122, -11.7124, 7.69365)
ob_auto_camera.rotation_euler = (1.09748, -7.21219e-08, 0.694738)
scene.camera = ob_auto_camera
light_auto_sun = bpy.data.lights.new('AutoSun', 'SUN')
light_auto_sun.energy = 3.0
light_auto_sun.angle = 0.0523599
ob_auto_sun = bpy.data.objects.new('AutoSun', light_auto_sun)
scene.collection.objects.link(ob_auto_sun)
ob_auto_sun.rotation_euler = (0.872665, 0.174533, 0.523599)
bpy.context.view_layer.update()
